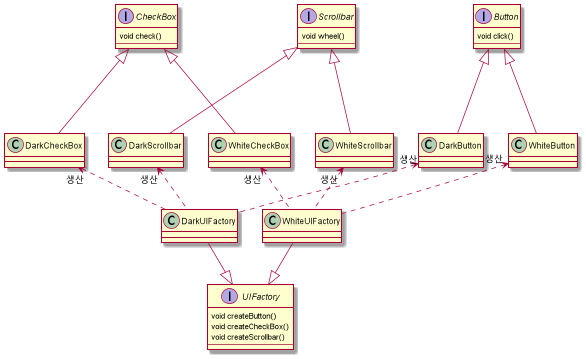

The diagram above was rendered by PlantUML. Its source (embedded in the PNG):
@startuml
'https://plantuml.com/class-diagram

interface Button {
    void click()
    ---
}

interface CheckBox {
    void check()
    ---
}

interface Scrollbar {
    void wheel()
    ---
}

interface UIFactory {
    void createButton()
    void createCheckBox()
    void createScrollbar()
    ---
}




DarkUIFactory -down-|> UIFactory
WhiteUIFactory -down-|> UIFactory

DarkUIFactory .up.>"생산" DarkButton
WhiteUIFactory .up.>"생산" WhiteButton

DarkUIFactory .up.>"생산" DarkCheckBox
WhiteUIFactory .up.>"생산" WhiteCheckBox

DarkUIFactory .up.>"생산" DarkScrollbar
WhiteUIFactory .up.>"생산" WhiteScrollbar

DarkButton -up--|> Button
WhiteButton -up--|> Button

DarkCheckBox -up--|> CheckBox
WhiteCheckBox -up--|> CheckBox

DarkScrollbar -up--|> Scrollbar
WhiteScrollbar -up--|> Scrollbar


@enduml